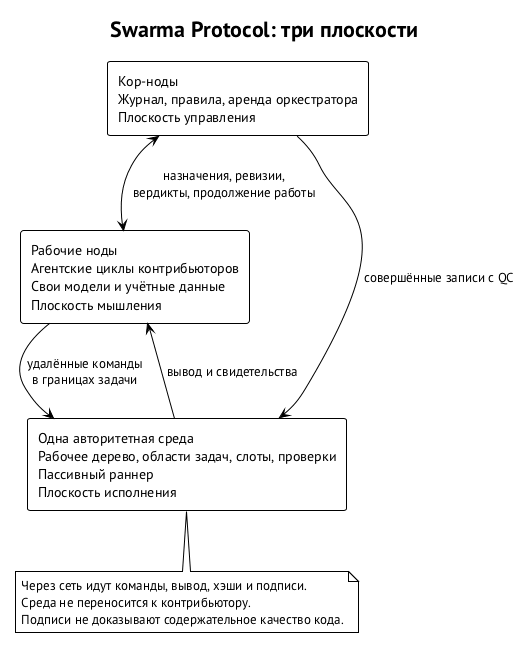

The diagram above was rendered by PlantUML. Its source (embedded in the PNG):
@startuml protocol-topology
!theme plain
skinparam defaultFontName "PT Sans"
skinparam shadowing false
title Swarma Protocol: три плоскости
rectangle "Рабочие ноды\nАгентские циклы контрибьюторов\nСвои модели и учётные данные\nПлоскость мышления" as W
rectangle "Кор-ноды\nЖурнал, правила, аренда оркестратора\nПлоскость управления" as C
rectangle "Одна авторитетная среда\nРабочее дерево, области задач, слоты, проверки\nПассивный раннер\nПлоскость исполнения" as E
C <--> W : назначения, ревизии,\nвердикты, продолжение работы
C --> E : совершённые записи с QC
W --> E : удалённые команды\nв границах задачи
E --> W : вывод и свидетельства
note bottom of E
  Через сеть идут команды, вывод, хэши и подписи.
  Среда не переносится к контрибьютору.
  Подписи не доказывают содержательное качество кода.
end note
@enduml